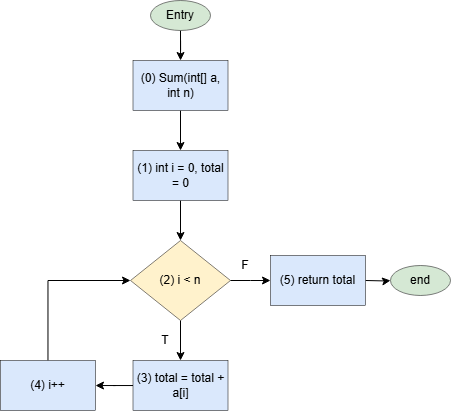

The diagram above was exported from draw.io. Its source (the exported page's mxGraphModel, read from the mxfile embedded in the PNG):
<mxGraphModel dx="1139" dy="574" grid="1" gridSize="10" guides="1" tooltips="1" connect="1" arrows="1" fold="1" page="1" pageScale="1" pageWidth="850" pageHeight="1100" math="0" shadow="0">
  <root>
    <mxCell id="0" />
    <mxCell id="1" parent="0" />
    <mxCell id="Yr-TslPZh-1pWM0lGphJ-1" value="" style="edgeStyle=orthogonalEdgeStyle;rounded=0;orthogonalLoop=1;jettySize=auto;html=1;" edge="1" parent="1" source="Yr-TslPZh-1pWM0lGphJ-2" target="Yr-TslPZh-1pWM0lGphJ-4">
      <mxGeometry relative="1" as="geometry" />
    </mxCell>
    <mxCell id="Yr-TslPZh-1pWM0lGphJ-2" value="Entry" style="ellipse;whiteSpace=wrap;html=1;fillColor=#d5e8d4;strokeColor=light-dark(#000000,#446E2C);strokeWidth=0.5;" vertex="1" parent="1">
      <mxGeometry x="330" y="100" width="60" height="30" as="geometry" />
    </mxCell>
    <mxCell id="Yr-TslPZh-1pWM0lGphJ-3" value="" style="edgeStyle=orthogonalEdgeStyle;rounded=0;orthogonalLoop=1;jettySize=auto;html=1;" edge="1" parent="1" source="Yr-TslPZh-1pWM0lGphJ-4" target="Yr-TslPZh-1pWM0lGphJ-6">
      <mxGeometry relative="1" as="geometry" />
    </mxCell>
    <mxCell id="Yr-TslPZh-1pWM0lGphJ-4" value="(0) Sum(int[] a, int n)" style="rounded=0;whiteSpace=wrap;html=1;fillColor=#dae8fc;strokeColor=light-dark(#000000,#446E2C);strokeWidth=0.5;" vertex="1" parent="1">
      <mxGeometry x="312.5" y="160" width="95" height="50" as="geometry" />
    </mxCell>
    <mxCell id="Yr-TslPZh-1pWM0lGphJ-5" value="" style="edgeStyle=orthogonalEdgeStyle;rounded=0;orthogonalLoop=1;jettySize=auto;html=1;" edge="1" parent="1" source="Yr-TslPZh-1pWM0lGphJ-6" target="Yr-TslPZh-1pWM0lGphJ-10">
      <mxGeometry relative="1" as="geometry" />
    </mxCell>
    <mxCell id="Yr-TslPZh-1pWM0lGphJ-6" value="(1) int i = 0, total = 0" style="rounded=0;whiteSpace=wrap;html=1;fillColor=#dae8fc;strokeColor=light-dark(#000000,#446E2C);strokeWidth=0.5;" vertex="1" parent="1">
      <mxGeometry x="312.5" y="250" width="95" height="50" as="geometry" />
    </mxCell>
    <mxCell id="Yr-TslPZh-1pWM0lGphJ-8" value="" style="edgeStyle=orthogonalEdgeStyle;rounded=0;orthogonalLoop=1;jettySize=auto;html=1;" edge="1" parent="1" source="Yr-TslPZh-1pWM0lGphJ-10">
      <mxGeometry relative="1" as="geometry">
        <mxPoint x="450" y="380" as="targetPoint" />
      </mxGeometry>
    </mxCell>
    <mxCell id="Yr-TslPZh-1pWM0lGphJ-50" value="" style="edgeStyle=orthogonalEdgeStyle;rounded=0;orthogonalLoop=1;jettySize=auto;html=1;" edge="1" parent="1" source="Yr-TslPZh-1pWM0lGphJ-10" target="Yr-TslPZh-1pWM0lGphJ-47">
      <mxGeometry relative="1" as="geometry" />
    </mxCell>
    <mxCell id="Yr-TslPZh-1pWM0lGphJ-10" value="&lt;div&gt;(2) i &amp;lt; n&lt;/div&gt;" style="rhombus;whiteSpace=wrap;html=1;fillColor=#fff2cc;strokeColor=light-dark(#000000,#446E2C);strokeWidth=0.5;" vertex="1" parent="1">
      <mxGeometry x="310" y="340" width="100" height="80" as="geometry" />
    </mxCell>
    <mxCell id="Yr-TslPZh-1pWM0lGphJ-31" value="" style="edgeStyle=orthogonalEdgeStyle;rounded=0;orthogonalLoop=1;jettySize=auto;html=1;" edge="1" parent="1" target="Yr-TslPZh-1pWM0lGphJ-33">
      <mxGeometry relative="1" as="geometry">
        <mxPoint x="545" y="380" as="sourcePoint" />
      </mxGeometry>
    </mxCell>
    <mxCell id="Yr-TslPZh-1pWM0lGphJ-33" value="end" style="ellipse;whiteSpace=wrap;html=1;fillColor=#d5e8d4;strokeColor=light-dark(#000000,#446E2C);strokeWidth=0.5;" vertex="1" parent="1">
      <mxGeometry x="570" y="365" width="60" height="30" as="geometry" />
    </mxCell>
    <mxCell id="Yr-TslPZh-1pWM0lGphJ-37" value="F" style="text;html=1;align=center;verticalAlign=middle;whiteSpace=wrap;rounded=0;" vertex="1" parent="1">
      <mxGeometry x="410" y="355" width="30" height="20" as="geometry" />
    </mxCell>
    <mxCell id="Yr-TslPZh-1pWM0lGphJ-46" value="T" style="text;html=1;align=center;verticalAlign=middle;whiteSpace=wrap;rounded=0;" vertex="1" parent="1">
      <mxGeometry x="330" y="430" width="30" height="20" as="geometry" />
    </mxCell>
    <mxCell id="Yr-TslPZh-1pWM0lGphJ-49" value="" style="edgeStyle=orthogonalEdgeStyle;rounded=0;orthogonalLoop=1;jettySize=auto;html=1;" edge="1" parent="1" source="Yr-TslPZh-1pWM0lGphJ-47" target="Yr-TslPZh-1pWM0lGphJ-48">
      <mxGeometry relative="1" as="geometry" />
    </mxCell>
    <mxCell id="Yr-TslPZh-1pWM0lGphJ-47" value="(3) total = total + a[i]" style="rounded=0;whiteSpace=wrap;html=1;fillColor=#dae8fc;strokeColor=light-dark(#000000,#446E2C);strokeWidth=0.5;" vertex="1" parent="1">
      <mxGeometry x="312.5" y="460" width="95" height="50" as="geometry" />
    </mxCell>
    <mxCell id="Yr-TslPZh-1pWM0lGphJ-52" style="edgeStyle=orthogonalEdgeStyle;rounded=0;orthogonalLoop=1;jettySize=auto;html=1;entryX=0;entryY=0.5;entryDx=0;entryDy=0;" edge="1" parent="1">
      <mxGeometry relative="1" as="geometry">
        <mxPoint x="227.48000000000002" y="460" as="sourcePoint" />
        <mxPoint x="310" y="380" as="targetPoint" />
        <Array as="points">
          <mxPoint x="227.48000000000002" y="380" />
        </Array>
      </mxGeometry>
    </mxCell>
    <mxCell id="Yr-TslPZh-1pWM0lGphJ-48" value="(4) i++" style="rounded=0;whiteSpace=wrap;html=1;fillColor=#dae8fc;strokeColor=light-dark(#000000,#446E2C);strokeWidth=0.5;" vertex="1" parent="1">
      <mxGeometry x="180" y="460" width="95" height="50" as="geometry" />
    </mxCell>
    <mxCell id="Yr-TslPZh-1pWM0lGphJ-51" value="(5) return total" style="rounded=0;whiteSpace=wrap;html=1;fillColor=#dae8fc;strokeColor=light-dark(#000000,#446E2C);strokeWidth=0.5;" vertex="1" parent="1">
      <mxGeometry x="450" y="355" width="95" height="50" as="geometry" />
    </mxCell>
  </root>
</mxGraphModel>